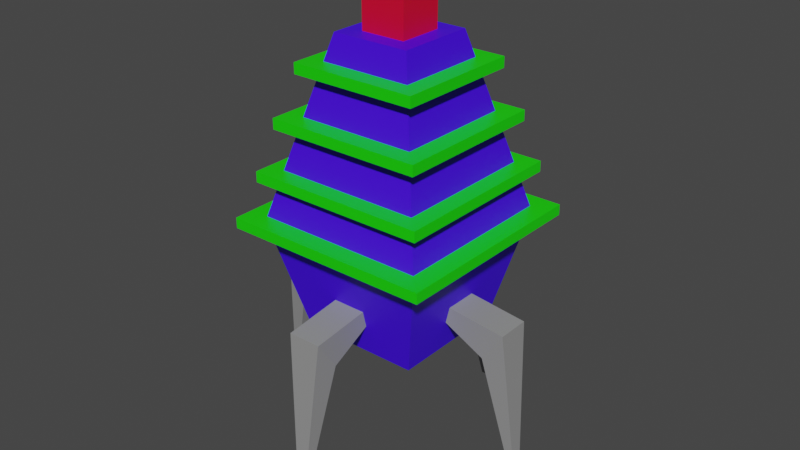 # Source: Enemy3Model.blend  (saved by Blender 2.83.19; exported with 4.5.12 LTS)
import bpy
from mathutils import Matrix  # noqa: F401  (used for matrix-valued properties, if any)

bpy.ops.wm.read_factory_settings(use_empty=True)
scene = bpy.context.scene
scene.name = 'Scene'

# ---- collections
col_collection = bpy.data.collections.new('Collection'); scene.collection.children.link(col_collection)

# ---- materials (node trees are filled in below, after node groups)
mat_core = bpy.data.materials.new('Core')
mat_core.use_transparent_shadow = False
mat_disc = bpy.data.materials.new('Disc')
mat_disc.use_transparent_shadow = False
mat_emmiter = bpy.data.materials.new('Emmiter')
mat_emmiter.use_transparent_shadow = False
mat_base = bpy.data.materials.new('Base')
mat_base.use_transparent_shadow = False

# ---- material node trees
mat_core.use_nodes = True; mat_core.node_tree.nodes.clear()
_N = mat_core.node_tree.nodes; _L = mat_core.node_tree.links
n0 = _N.new('ShaderNodeBsdfPrincipled'); n0.name = 'Principled BSDF'; n0.location = (10, 300)
n0.distribution = 'GGX'
n0.subsurface_method = 'BURLEY'
n0.inputs[0].default_value = (0.05829, 0.0, 1.0, 1.0)
n0.inputs[3].default_value = 1.45
n0.inputs[27].default_value = (0.0, 0.0, 0.0, 1.0)
n0.inputs[28].default_value = 1.0
n1 = _N.new('ShaderNodeOutputMaterial'); n1.name = 'Material Output'; n1.location = (300, 300)
_L.new(n0.outputs[0], n1.inputs[0])
n1.is_active_output = True
mat_disc.use_nodes = True; mat_disc.node_tree.nodes.clear()
_N = mat_disc.node_tree.nodes; _L = mat_disc.node_tree.links
n0 = _N.new('ShaderNodeBsdfPrincipled'); n0.name = 'Principled BSDF'; n0.location = (10, 300)
n0.distribution = 'GGX'
n0.subsurface_method = 'BURLEY'
n0.inputs[0].default_value = (0.009471, 0.8, 0.0, 1.0)
n0.inputs[3].default_value = 1.45
n0.inputs[27].default_value = (0.0, 0.0, 0.0, 1.0)
n0.inputs[28].default_value = 1.0
n1 = _N.new('ShaderNodeOutputMaterial'); n1.name = 'Material Output'; n1.location = (300, 300)
_L.new(n0.outputs[0], n1.inputs[0])
n1.is_active_output = True
mat_emmiter.use_nodes = True; mat_emmiter.node_tree.nodes.clear()
_N = mat_emmiter.node_tree.nodes; _L = mat_emmiter.node_tree.links
n0 = _N.new('ShaderNodeBsdfPrincipled'); n0.name = 'Principled BSDF'; n0.location = (10, 300)
n0.distribution = 'GGX'
n0.subsurface_method = 'BURLEY'
n0.inputs[0].default_value = (0.8, 0.0, 0.02953, 1.0)
n0.inputs[3].default_value = 1.45
n0.inputs[27].default_value = (0.0, 0.0, 0.0, 1.0)
n0.inputs[28].default_value = 1.0
n1 = _N.new('ShaderNodeOutputMaterial'); n1.name = 'Material Output'; n1.location = (300, 300)
_L.new(n0.outputs[0], n1.inputs[0])
n1.is_active_output = True
mat_base.use_nodes = True; mat_base.node_tree.nodes.clear()
_N = mat_base.node_tree.nodes; _L = mat_base.node_tree.links
n0 = _N.new('ShaderNodeBsdfPrincipled'); n0.name = 'Principled BSDF'; n0.location = (10, 300)
n0.distribution = 'GGX'
n0.subsurface_method = 'BURLEY'
n0.inputs[0].default_value = (0.287, 0.287, 0.287, 1.0)
n0.inputs[3].default_value = 1.45
n0.inputs[27].default_value = (0.0, 0.0, 0.0, 1.0)
n0.inputs[28].default_value = 1.0
n1 = _N.new('ShaderNodeOutputMaterial'); n1.name = 'Material Output'; n1.location = (300, 300)
_L.new(n0.outputs[0], n1.inputs[0])
n1.is_active_output = True

# ---- world
world_world = bpy.data.worlds.new('World'); scene.world = world_world
world_world.use_nodes = True; world_world.node_tree.nodes.clear()
_N = world_world.node_tree.nodes; _L = world_world.node_tree.links
n0 = _N.new('ShaderNodeOutputWorld'); n0.name = 'World Output'; n0.location = (300, 300)
n1 = _N.new('ShaderNodeBackground'); n1.name = 'Background'; n1.location = (10, 300)
n1.inputs[0].default_value = (0.05088, 0.05088, 0.05088, 1.0)
_L.new(n1.outputs[0], n0.inputs[0])
n0.is_active_output = True
world_world.color = (0.05088, 0.05088, 0.05088)
world_world.use_sun_shadow = False
world_world.sun_shadow_jitter_overblur = 0.0

# ---- meshes
me_cube_010 = bpy.data.meshes.new('Cube.010')
me_cube_010.from_pydata([(-0.691, -0.691, -1.436), (-0.4534, -0.4534, 1.887), (-0.691, 0.691, -1.436), (-0.4534, 0.4534, 1.887), (0.691, -0.691, -1.436), (0.4534, -0.4534, 1.887), (0.691, 0.691, -1.436), (0.4534, 0.4534, 1.887), (-1.0, -1.0, -0.1413), (-1.0, 1.0, -0.1413), (1.0, 1.0, -0.1413), (1.0, -1.0, -0.1413)], [], [(8, 1, 3, 9), (9, 3, 7, 10), (10, 7, 5, 11), (11, 5, 1, 8), (2, 6, 4, 0), (7, 3, 1, 5), (4, 11, 8, 0), (6, 10, 11, 4), (2, 9, 10, 6), (0, 8, 9, 2)])
_uv = me_cube_010.uv_layers.new(name='UVMap')
_uv.uv.foreach_set('vector', [0.4823, 0.0, 0.625, 0.0, 0.625, 0.25, 0.4823, 0.25, 0.4823, 0.25, 0.625, 0.25, 0.625, 0.5, 0.4823, 0.5, 0.4823, 0.5, 0.625, 0.5, 0.625, 0.75, 0.4823, 0.75, 0.4823, 0.75, 0.625, 0.75, 0.625, 1.0, 0.4823, 1.0, 0.125, 0.5, 0.375, 0.5, 0.375, 0.75, 0.125, 0.75, 0.625, 0.5, 0.875, 0.5, 0.875, 0.75, 0.625, 0.75, 0.375, 0.75, 0.4823, 0.75, 0.4823, 1.0, 0.375, 1.0, 0.375, 0.5, 0.4823, 0.5, 0.4823, 0.75, 0.375, 0.75, 0.375, 0.25, 0.4823, 0.25, 0.4823, 0.5, 0.375, 0.5, 0.375, 0.0, 0.4823, 0.0, 0.4823, 0.25, 0.375, 0.25])
me_cube_010.materials.append(mat_core)
me_cube_010.use_remesh_fix_poles = True
me_cube_010.use_remesh_preserve_attributes = False
me_cube_010.use_mirror_vertex_groups = False
me_cube_010.update()
me_cube_011 = bpy.data.meshes.new('Cube.011')
me_cube_011.from_pydata([(-1.0, -1.0, -1.0), (-1.0, -1.0, 1.0), (-1.0, 1.0, -1.0), (-1.0, 1.0, 1.0), (1.0, -1.0, -1.0), (1.0, -1.0, 1.0), (1.0, 1.0, -1.0), (1.0, 1.0, 1.0)], [], [(0, 1, 3, 2), (2, 3, 7, 6), (6, 7, 5, 4), (4, 5, 1, 0), (2, 6, 4, 0), (7, 3, 1, 5)])
_uv = me_cube_011.uv_layers.new(name='UVMap')
_uv.uv.foreach_set('vector', [0.375, 0.0, 0.625, 0.0, 0.625, 0.25, 0.375, 0.25, 0.375, 0.25, 0.625, 0.25, 0.625, 0.5, 0.375, 0.5, 0.375, 0.5, 0.625, 0.5, 0.625, 0.75, 0.375, 0.75, 0.375, 0.75, 0.625, 0.75, 0.625, 1.0, 0.375, 1.0, 0.125, 0.5, 0.375, 0.5, 0.375, 0.75, 0.125, 0.75, 0.625, 0.5, 0.875, 0.5, 0.875, 0.75, 0.625, 0.75])
me_cube_011.materials.append(mat_disc)
me_cube_011.use_remesh_fix_poles = True
me_cube_011.use_remesh_preserve_attributes = False
me_cube_011.use_mirror_vertex_groups = False
me_cube_011.update()
me_cube_012 = bpy.data.meshes.new('Cube.012')
me_cube_012.from_pydata([(-1.0, -1.0, -1.0), (-1.0, -1.0, 1.0), (-1.0, 1.0, -1.0), (-1.0, 1.0, 1.0), (1.0, -1.0, -1.0), (1.0, -1.0, 1.0), (1.0, 1.0, -1.0), (1.0, 1.0, 1.0)], [], [(0, 1, 3, 2), (2, 3, 7, 6), (6, 7, 5, 4), (4, 5, 1, 0), (2, 6, 4, 0), (7, 3, 1, 5)])
_uv = me_cube_012.uv_layers.new(name='UVMap')
_uv.uv.foreach_set('vector', [0.375, 0.0, 0.625, 0.0, 0.625, 0.25, 0.375, 0.25, 0.375, 0.25, 0.625, 0.25, 0.625, 0.5, 0.375, 0.5, 0.375, 0.5, 0.625, 0.5, 0.625, 0.75, 0.375, 0.75, 0.375, 0.75, 0.625, 0.75, 0.625, 1.0, 0.375, 1.0, 0.125, 0.5, 0.375, 0.5, 0.375, 0.75, 0.125, 0.75, 0.625, 0.5, 0.875, 0.5, 0.875, 0.75, 0.625, 0.75])
me_cube_012.materials.append(mat_disc)
me_cube_012.use_remesh_fix_poles = True
me_cube_012.use_remesh_preserve_attributes = False
me_cube_012.use_mirror_vertex_groups = False
me_cube_012.update()
me_cube_014 = bpy.data.meshes.new('Cube.014')
me_cube_014.from_pydata([(-1.0, -1.0, -1.0), (-1.0, -1.0, 1.0), (-1.0, 1.0, -1.0), (-1.0, 1.0, 1.0), (1.0, -1.0, -1.0), (1.0, -1.0, 1.0), (1.0, 1.0, -1.0), (1.0, 1.0, 1.0)], [], [(0, 1, 3, 2), (2, 3, 7, 6), (6, 7, 5, 4), (4, 5, 1, 0), (2, 6, 4, 0), (7, 3, 1, 5)])
_uv = me_cube_014.uv_layers.new(name='UVMap')
_uv.uv.foreach_set('vector', [0.375, 0.0, 0.625, 0.0, 0.625, 0.25, 0.375, 0.25, 0.375, 0.25, 0.625, 0.25, 0.625, 0.5, 0.375, 0.5, 0.375, 0.5, 0.625, 0.5, 0.625, 0.75, 0.375, 0.75, 0.375, 0.75, 0.625, 0.75, 0.625, 1.0, 0.375, 1.0, 0.125, 0.5, 0.375, 0.5, 0.375, 0.75, 0.125, 0.75, 0.625, 0.5, 0.875, 0.5, 0.875, 0.75, 0.625, 0.75])
me_cube_014.materials.append(mat_disc)
me_cube_014.use_remesh_fix_poles = True
me_cube_014.use_remesh_preserve_attributes = False
me_cube_014.use_mirror_vertex_groups = False
me_cube_014.update()
me_cube_015 = bpy.data.meshes.new('Cube.015')
me_cube_015.from_pydata([(-1.0, -1.0, -1.0), (-1.0, -1.0, 1.0), (-1.0, 1.0, -1.0), (-1.0, 1.0, 1.0), (1.0, -1.0, -1.0), (1.0, -1.0, 1.0), (1.0, 1.0, -1.0), (1.0, 1.0, 1.0)], [], [(0, 1, 3, 2), (2, 3, 7, 6), (6, 7, 5, 4), (4, 5, 1, 0), (2, 6, 4, 0), (7, 3, 1, 5)])
_uv = me_cube_015.uv_layers.new(name='UVMap')
_uv.uv.foreach_set('vector', [0.375, 0.0, 0.625, 0.0, 0.625, 0.25, 0.375, 0.25, 0.375, 0.25, 0.625, 0.25, 0.625, 0.5, 0.375, 0.5, 0.375, 0.5, 0.625, 0.5, 0.625, 0.75, 0.375, 0.75, 0.375, 0.75, 0.625, 0.75, 0.625, 1.0, 0.375, 1.0, 0.125, 0.5, 0.375, 0.5, 0.375, 0.75, 0.125, 0.75, 0.625, 0.5, 0.875, 0.5, 0.875, 0.75, 0.625, 0.75])
me_cube_015.materials.append(mat_disc)
me_cube_015.use_remesh_fix_poles = True
me_cube_015.use_remesh_preserve_attributes = False
me_cube_015.use_mirror_vertex_groups = False
me_cube_015.update()
me_cube_016 = bpy.data.meshes.new('Cube.016')
me_cube_016.from_pydata([(-1.0, -1.0, -1.0), (-1.0, -1.0, 1.0), (-1.0, 1.0, -1.0), (-1.0, 1.0, 1.0), (1.0, -1.0, -1.0), (1.0, -1.0, 1.0), (1.0, 1.0, -1.0), (1.0, 1.0, 1.0)], [], [(0, 1, 3, 2), (2, 3, 7, 6), (6, 7, 5, 4), (4, 5, 1, 0), (2, 6, 4, 0), (7, 3, 1, 5)])
_uv = me_cube_016.uv_layers.new(name='UVMap')
_uv.uv.foreach_set('vector', [0.375, 0.0, 0.625, 0.0, 0.625, 0.25, 0.375, 0.25, 0.375, 0.25, 0.625, 0.25, 0.625, 0.5, 0.375, 0.5, 0.375, 0.5, 0.625, 0.5, 0.625, 0.75, 0.375, 0.75, 0.375, 0.75, 0.625, 0.75, 0.625, 1.0, 0.375, 1.0, 0.125, 0.5, 0.375, 0.5, 0.375, 0.75, 0.125, 0.75, 0.625, 0.5, 0.875, 0.5, 0.875, 0.75, 0.625, 0.75])
me_cube_016.materials.append(mat_emmiter)
me_cube_016.use_remesh_fix_poles = True
me_cube_016.use_remesh_preserve_attributes = False
me_cube_016.use_mirror_vertex_groups = False
me_cube_016.update()
me_cube_017 = bpy.data.meshes.new('Cube.017')
me_cube_017.from_pydata([(-0.3994, -0.9832, -1.025), (-0.3994, -0.9832, 0.9751), (-0.265, 0.1342, -1.025), (-0.265, 0.1342, 0.9751), (0.05872, -0.08457, -1.025), (0.05872, -0.08457, 0.9751), (1.617, 0.2807, -0.1597), (1.617, 0.2807, 0.1099)], [], [(0, 1, 3, 2), (2, 3, 7, 6), (6, 7, 5, 4), (4, 5, 1, 0), (2, 6, 4, 0), (7, 3, 1, 5)])
_uv = me_cube_017.uv_layers.new(name='UVMap')
_uv.uv.foreach_set('vector', [0.375, 0.0, 0.625, 0.0, 0.625, 0.25, 0.375, 0.25, 0.375, 0.25, 0.625, 0.25, 0.625, 0.5, 0.375, 0.5, 0.375, 0.5, 0.625, 0.5, 0.625, 0.75, 0.375, 0.75, 0.375, 0.75, 0.625, 0.75, 0.625, 1.0, 0.375, 1.0, 0.125, 0.5, 0.375, 0.5, 0.375, 0.75, 0.125, 0.75, 0.625, 0.5, 0.875, 0.5, 0.875, 0.75, 0.625, 0.75])
me_cube_017.materials.append(mat_base)
me_cube_017.use_remesh_fix_poles = True
me_cube_017.use_remesh_preserve_attributes = False
me_cube_017.use_mirror_vertex_groups = False
me_cube_017.update()
me_cube_025 = bpy.data.meshes.new('Cube.025')
me_cube_025.from_pydata([(-0.3994, -0.9832, -1.025), (-0.3994, -0.9832, 0.9751), (-0.265, 0.1342, -1.025), (-0.265, 0.1342, 0.9751), (0.05872, -0.08457, -1.025), (0.05872, -0.08457, 0.9751), (1.617, 0.2807, -0.1597), (1.617, 0.2807, 0.1099)], [], [(0, 1, 3, 2), (2, 3, 7, 6), (6, 7, 5, 4), (4, 5, 1, 0), (2, 6, 4, 0), (7, 3, 1, 5)])
_uv = me_cube_025.uv_layers.new(name='UVMap')
_uv.uv.foreach_set('vector', [0.375, 0.0, 0.625, 0.0, 0.625, 0.25, 0.375, 0.25, 0.375, 0.25, 0.625, 0.25, 0.625, 0.5, 0.375, 0.5, 0.375, 0.5, 0.625, 0.5, 0.625, 0.75, 0.375, 0.75, 0.375, 0.75, 0.625, 0.75, 0.625, 1.0, 0.375, 1.0, 0.125, 0.5, 0.375, 0.5, 0.375, 0.75, 0.125, 0.75, 0.625, 0.5, 0.875, 0.5, 0.875, 0.75, 0.625, 0.75])
me_cube_025.materials.append(mat_base)
me_cube_025.use_remesh_fix_poles = True
me_cube_025.use_remesh_preserve_attributes = False
me_cube_025.use_mirror_vertex_groups = False
me_cube_025.update()
me_cube_026 = bpy.data.meshes.new('Cube.026')
me_cube_026.from_pydata([(-0.3994, -0.9832, -1.025), (-0.3994, -0.9832, 0.9751), (-0.265, 0.1342, -1.025), (-0.265, 0.1342, 0.9751), (0.05872, -0.08457, -1.025), (0.05872, -0.08457, 0.9751), (1.617, 0.2807, -0.1597), (1.617, 0.2807, 0.1099)], [], [(0, 1, 3, 2), (2, 3, 7, 6), (6, 7, 5, 4), (4, 5, 1, 0), (2, 6, 4, 0), (7, 3, 1, 5)])
_uv = me_cube_026.uv_layers.new(name='UVMap')
_uv.uv.foreach_set('vector', [0.375, 0.0, 0.625, 0.0, 0.625, 0.25, 0.375, 0.25, 0.375, 0.25, 0.625, 0.25, 0.625, 0.5, 0.375, 0.5, 0.375, 0.5, 0.625, 0.5, 0.625, 0.75, 0.375, 0.75, 0.375, 0.75, 0.625, 0.75, 0.625, 1.0, 0.375, 1.0, 0.125, 0.5, 0.375, 0.5, 0.375, 0.75, 0.125, 0.75, 0.625, 0.5, 0.875, 0.5, 0.875, 0.75, 0.625, 0.75])
me_cube_026.materials.append(mat_base)
me_cube_026.use_remesh_fix_poles = True
me_cube_026.use_remesh_preserve_attributes = False
me_cube_026.use_mirror_vertex_groups = False
me_cube_026.update()
me_cube_027 = bpy.data.meshes.new('Cube.027')
me_cube_027.from_pydata([(-0.3994, -0.9832, -1.025), (-0.3994, -0.9832, 0.9751), (-0.265, 0.1342, -1.025), (-0.265, 0.1342, 0.9751), (0.05872, -0.08457, -1.025), (0.05872, -0.08457, 0.9751), (1.617, 0.2807, -0.1597), (1.617, 0.2807, 0.1099)], [], [(0, 1, 3, 2), (2, 3, 7, 6), (6, 7, 5, 4), (4, 5, 1, 0), (2, 6, 4, 0), (7, 3, 1, 5)])
_uv = me_cube_027.uv_layers.new(name='UVMap')
_uv.uv.foreach_set('vector', [0.375, 0.0, 0.625, 0.0, 0.625, 0.25, 0.375, 0.25, 0.375, 0.25, 0.625, 0.25, 0.625, 0.5, 0.375, 0.5, 0.375, 0.5, 0.625, 0.5, 0.625, 0.75, 0.375, 0.75, 0.375, 0.75, 0.625, 0.75, 0.625, 1.0, 0.375, 1.0, 0.125, 0.5, 0.375, 0.5, 0.375, 0.75, 0.125, 0.75, 0.625, 0.5, 0.875, 0.5, 0.875, 0.75, 0.625, 0.75])
me_cube_027.materials.append(mat_base)
me_cube_027.use_remesh_fix_poles = True
me_cube_027.use_remesh_preserve_attributes = False
me_cube_027.use_mirror_vertex_groups = False
me_cube_027.update()

# ---- objects
ob_spider_inhibitor = bpy.data.objects.new('Spider Inhibitor', me_cube_010)
ob_cube_001 = bpy.data.objects.new('Cube.001', me_cube_011)
ob_cube_002 = bpy.data.objects.new('Cube.002', me_cube_012)
ob_cube_004 = bpy.data.objects.new('Cube.004', me_cube_014)
ob_cube_005 = bpy.data.objects.new('Cube.005', me_cube_015)
ob_cube_006 = bpy.data.objects.new('Cube.006', me_cube_016)
ob_cube_007 = bpy.data.objects.new('Cube.007', me_cube_017)
ob_cube_009 = bpy.data.objects.new('Cube.009', me_cube_025)
ob_cube_010 = bpy.data.objects.new('Cube.010', me_cube_026)
ob_cube_011 = bpy.data.objects.new('Cube.011', me_cube_027)

# ---- transforms, parenting, visibility, modifiers, constraints
ob_spider_inhibitor.location = (0.0, 0.0, 1.54)
ob_spider_inhibitor.lineart.crease_threshold = 0.0
ob_cube_001.parent = ob_spider_inhibitor
ob_cube_001.matrix_parent_inverse = Matrix(((1.0, -0.0, 0.0, -0.0), (-0.0, 1.0, -0.0, 0.0), (0.0, -0.0, 1.0, -1.54), (-0.0, 0.0, -0.0, 1.0)))
ob_cube_001.location = (0.0, 0.0, 1.397)
ob_cube_001.scale = (1.211, 1.211, 0.061)
ob_cube_001.lineart.crease_threshold = 0.0
ob_cube_002.parent = ob_spider_inhibitor
ob_cube_002.matrix_parent_inverse = Matrix(((1.0, -0.0, 0.0, -0.0), (-0.0, 1.0, -0.0, 0.0), (0.0, -0.0, 1.0, -1.54), (-0.0, 0.0, -0.0, 1.0)))
ob_cube_002.location = (0.0, 0.0, 1.915)
ob_cube_002.scale = (1.044, 1.044, 0.061)
ob_cube_002.lineart.crease_threshold = 0.0
ob_cube_004.parent = ob_spider_inhibitor
ob_cube_004.matrix_parent_inverse = Matrix(((1.0, -0.0, 0.0, -0.0), (-0.0, 1.0, -0.0, 0.0), (0.0, -0.0, 1.0, -1.54), (-0.0, 0.0, -0.0, 1.0)))
ob_cube_004.location = (0.0, 0.0, 2.492)
ob_cube_004.scale = (0.9035, 0.9035, 0.061)
ob_cube_004.lineart.crease_threshold = 0.0
ob_cube_005.parent = ob_spider_inhibitor
ob_cube_005.matrix_parent_inverse = Matrix(((1.0, -0.0, 0.0, -0.0), (-0.0, 1.0, -0.0, 0.0), (0.0, -0.0, 1.0, -1.54), (-0.0, 0.0, -0.0, 1.0)))
ob_cube_005.location = (0.0, 0.0, 3.069)
ob_cube_005.scale = (0.7381, 0.7381, 0.061)
ob_cube_005.lineart.crease_threshold = 0.0
ob_cube_006.parent = ob_spider_inhibitor
ob_cube_006.matrix_parent_inverse = Matrix(((1.0, -0.0, 0.0, -0.0), (-0.0, 1.0, -0.0, 0.0), (0.0, -0.0, 1.0, -1.54), (-0.0, 0.0, -0.0, 1.0)))
ob_cube_006.location = (0.0, 0.0, 3.742)
ob_cube_006.scale = (0.261, 0.261, 0.3178)
ob_cube_006.lineart.crease_threshold = 0.0
ob_cube_007.parent = ob_spider_inhibitor
ob_cube_007.matrix_parent_inverse = Matrix(((1.0, -0.0, 0.0, -0.0), (-0.0, 1.0, -0.0, 0.0), (0.0, -0.0, 1.0, -1.54), (-0.0, 0.0, -0.0, 1.0)))
ob_cube_007.location = (0.009162, 1.359, 0.3036)
ob_cube_007.rotation_euler = (-0.0, 1.571, 0.0)
ob_cube_007.scale = (1.104, 1.104, 0.1916)
ob_cube_007.lineart.crease_threshold = 0.0
ob_cube_009.parent = ob_spider_inhibitor
ob_cube_009.matrix_parent_inverse = Matrix(((1.0, -0.0, 0.0, -0.0), (-0.0, 1.0, -0.0, 0.0), (0.0, -0.0, 1.0, -1.54), (-0.0, 0.0, -0.0, 1.0)))
ob_cube_009.location = (0.009162, -1.35, 0.3036)
ob_cube_009.rotation_euler = (0.0, -1.571, 0.0)
ob_cube_009.scale = (-1.104, -1.104, -0.1916)
ob_cube_009.lineart.crease_threshold = 0.0
ob_cube_010.parent = ob_spider_inhibitor
ob_cube_010.matrix_parent_inverse = Matrix(((1.0, -0.0, 0.0, -0.0), (-0.0, 1.0, -0.0, 0.0), (0.0, -0.0, 1.0, -1.54), (-0.0, 0.0, -0.0, 1.0)))
ob_cube_010.location = (1.349, 0.004488, 0.3036)
ob_cube_010.rotation_euler = (1.571, -1.571, 0.0)
ob_cube_010.scale = (-1.104, -1.104, -0.1916)
ob_cube_010.lineart.crease_threshold = 0.0
ob_cube_011.parent = ob_spider_inhibitor
ob_cube_011.matrix_parent_inverse = Matrix(((1.0, -0.0, 0.0, -0.0), (-0.0, 1.0, -0.0, 0.0), (0.0, -0.0, 1.0, -1.54), (-0.0, 0.0, -0.0, 1.0)))
ob_cube_011.location = (-1.354, 0.004488, 0.3036)
ob_cube_011.rotation_euler = (-1.571, 1.571, 0.0)
ob_cube_011.scale = (1.104, 1.104, 0.1916)
ob_cube_011.lineart.crease_threshold = 0.0

# ---- collection membership
col_collection.objects.link(ob_spider_inhibitor)
col_collection.objects.link(ob_cube_001)
col_collection.objects.link(ob_cube_002)
col_collection.objects.link(ob_cube_004)
col_collection.objects.link(ob_cube_005)
col_collection.objects.link(ob_cube_006)
col_collection.objects.link(ob_cube_007)
col_collection.objects.link(ob_cube_009)
col_collection.objects.link(ob_cube_010)
col_collection.objects.link(ob_cube_011)

# ---- scene / render settings (as saved in the file)
scene.frame_start = 1; scene.frame_end = 250; scene.frame_set(1)
scene.render.engine = 'BLENDER_EEVEE_NEXT'
scene.cycles.use_denoising = False
scene.cycles.samples = 128
scene.cycles.sampling_pattern = 'TABULATED_SOBOL'
scene.cycles.use_adaptive_sampling = False
scene.cycles.use_light_tree = False
scene.view_settings.view_transform = 'Filmic'
bpy.context.view_layer.update()

# ---- added for rendering (the .blend has no active camera and no usable light): camera, sun
cam_auto = bpy.data.cameras.new('AutoCamera')
cam_auto.lens = 50.0
cam_auto.sensor_width = 36.0
cam_auto.clip_end = 1000.0
ob_auto_camera = bpy.data.objects.new('AutoCamera', cam_auto)
scene.collection.objects.link(ob_auto_camera)
ob_auto_camera.location = (6.72162, -8.06474, 6.66855)
ob_auto_camera.rotation_euler = (1.09748, -7.21219e-08, 0.694738)
scene.camera = ob_auto_camera
light_auto_sun = bpy.data.lights.new('AutoSun', 'SUN')
light_auto_sun.energy = 3.0
light_auto_sun.angle = 0.0523599
ob_auto_sun = bpy.data.objects.new('AutoSun', light_auto_sun)
scene.collection.objects.link(ob_auto_sun)
ob_auto_sun.rotation_euler = (0.872665, 0.174533, 0.523599)
bpy.context.view_layer.update()
